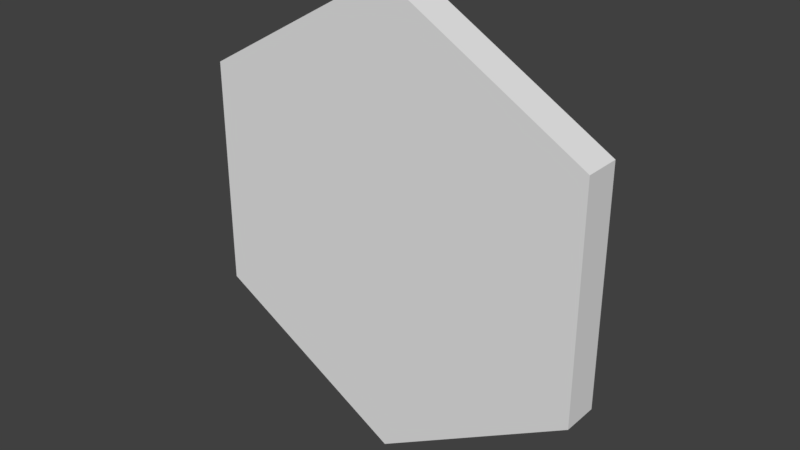 # Source: 3d_hex.blend  (saved by Blender 2.79.0; exported with 4.5.12 LTS)
import bpy
from mathutils import Matrix  # noqa: F401  (used for matrix-valued properties, if any)

bpy.ops.wm.read_factory_settings(use_empty=True)
scene = bpy.context.scene
scene.name = 'Scene'

# ---- collections
col_collection_1 = bpy.data.collections.new('Collection 1'); scene.collection.children.link(col_collection_1)

# ---- world
world_world = bpy.data.worlds.new('World'); scene.world = world_world
world_world.color = (0.05088, 0.05088, 0.05088)
world_world.use_sun_shadow = False
world_world.sun_shadow_jitter_overblur = 0.0
world_world.cycles.sampling_method = 'MANUAL'

# ---- meshes
me_hex_tile = bpy.data.meshes.new('Hex Tile')
me_hex_tile.from_pydata([(8.742e-08, 7.451e-09, 1.0), (-0.866, -3.04e-08, 0.5), (-0.866, -3.04e-08, -0.5), (0.0, 7.451e-09, -1.0), (0.866, 4.531e-08, -0.5), (0.866, 4.531e-08, 0.5), (6.648e-08, 0.2, 0.9538), (8.043e-08, 0.16, 1.0), (-0.826, 0.2, 0.4769), (-0.866, 0.16, 0.5), (-0.826, 0.2, -0.4769), (-0.866, 0.16, -0.5), (-9.457e-09, 0.2, -0.9538), (-6.994e-09, 0.16, -1.0), (0.826, 0.2, -0.4769), (0.866, 0.16, -0.5), (0.826, 0.2, 0.4769), (0.866, 0.16, 0.5)], [], [(5, 17, 7, 0), (2, 11, 13, 3), (3, 13, 15, 4), (4, 15, 17, 5), (0, 7, 9, 1), (1, 9, 11, 2), (0, 1, 2, 3, 4, 5), (9, 7, 6, 8), (11, 9, 8, 10), (13, 11, 10, 12), (15, 13, 12, 14), (17, 15, 14, 16), (7, 17, 16, 6), (8, 6, 16, 14, 12, 10)])
me_hex_tile.use_remesh_preserve_volume = False
me_hex_tile.use_remesh_preserve_attributes = False
me_hex_tile.use_mirror_vertex_groups = False
me_hex_tile.update()

# ---- objects
ob_hex_tile = bpy.data.objects.new('Hex Tile', me_hex_tile)

# ---- transforms, parenting, visibility, modifiers, constraints
ob_hex_tile.location = (0.0, 0.0, 0.0)
ob_hex_tile.lineart.crease_threshold = 0.0

# ---- collection membership
col_collection_1.objects.link(ob_hex_tile)

# ---- scene / render settings (as saved in the file)
scene.frame_start = 1; scene.frame_end = 250; scene.frame_set(1)
scene.render.engine = 'BLENDER_EEVEE_NEXT'
scene.render.resolution_percentage = 50
scene.render.dither_intensity = 0.0
scene.cycles.use_denoising = False
scene.cycles.samples = 128
scene.cycles.sampling_pattern = 'TABULATED_SOBOL'
scene.cycles.use_adaptive_sampling = False
scene.cycles.use_light_tree = False
scene.cycles.blur_glossy = 0.0
scene.cycles.sample_clamp_indirect = 0.0
scene.view_settings.view_transform = 'Standard'
bpy.context.view_layer.update()

# ---- added for rendering (the .blend has no active camera and no usable light): camera, sun
cam_auto = bpy.data.cameras.new('AutoCamera')
cam_auto.lens = 50.0
cam_auto.sensor_width = 36.0
cam_auto.clip_end = 1000.0
ob_auto_camera = bpy.data.objects.new('AutoCamera', cam_auto)
scene.collection.objects.link(ob_auto_camera)
ob_auto_camera.location = (2.4549, -2.84588, 1.96392)
ob_auto_camera.rotation_euler = (1.09748, -7.21219e-08, 0.694738)
scene.camera = ob_auto_camera
light_auto_sun = bpy.data.lights.new('AutoSun', 'SUN')
light_auto_sun.energy = 3.0
light_auto_sun.angle = 0.0523599
ob_auto_sun = bpy.data.objects.new('AutoSun', light_auto_sun)
scene.collection.objects.link(ob_auto_sun)
ob_auto_sun.rotation_euler = (0.872665, 0.174533, 0.523599)
bpy.context.view_layer.update()
